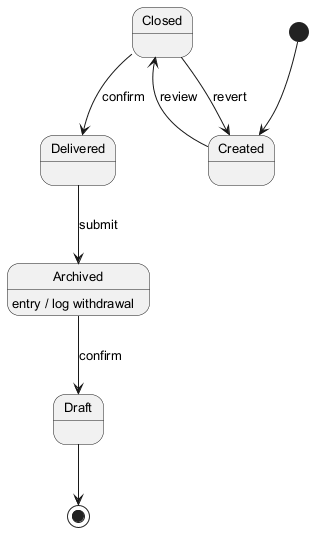

The diagram above was rendered by PlantUML. Its source (embedded in the PNG):
@startuml
skinparam backgroundColor #FFFFFF
skinparam classBackgroundColor #F1F8E9
skinparam classBorderColor #33691E
skinparam defaultFontSize 13
[*] --> Created
Created --> Closed : review
Closed --> Delivered : confirm
Delivered --> Archived : submit
Archived --> Draft : confirm
Archived : entry / log withdrawal
Closed --> Created : revert
Draft --> [*]
@enduml